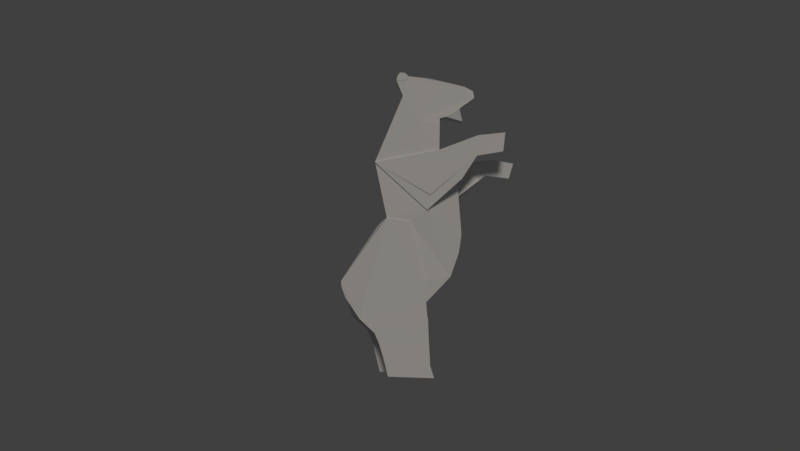 # Source: bear_ready_jump_steel.blend  (saved by Blender 2.78.0; exported with 4.5.12 LTS)
import bpy
from mathutils import Matrix  # noqa: F401  (used for matrix-valued properties, if any)

bpy.ops.wm.read_factory_settings(use_empty=True)
scene = bpy.context.scene
scene.name = 'Scene'

# ---- collections
col_collection_2 = bpy.data.collections.new('Collection 2'); scene.collection.children.link(col_collection_2)

# ---- materials (node trees are filled in below, after node groups)
mat_material_001 = bpy.data.materials.new('Material.001')
mat_material_001.alpha_threshold = 0.0
mat_material_001.use_transparent_shadow = False
mat_material_001.roughness = 0.5
mat_material_001.specular_intensity = 0.2014
mat_material = bpy.data.materials.new('Material')
mat_material.alpha_threshold = 0.0
mat_material.use_transparent_shadow = False
mat_material.roughness = 0.5
mat_material.specular_intensity = 1.0

# ---- material node trees

# ---- world
world_world = bpy.data.worlds.new('World'); scene.world = world_world
world_world.color = (0.05088, 0.05088, 0.05088)
world_world.use_sun_shadow = False
world_world.sun_shadow_jitter_overblur = 0.0
world_world.cycles.sampling_method = 'MANUAL'

# ---- cameras
cam_camera = bpy.data.cameras.new('Camera')
cam_camera.clip_end = 100.0
cam_camera.lens = 35.0
cam_camera.sensor_width = 32.0
cam_camera.sensor_height = 18.0
cam_camera.display_size = 2.0
cam_camera.dof.focus_distance = 0.0
cam_camera.dof.aperture_fstop = 128.0
cam_camera.dof.aperture_blades = 6

# ---- lights
light_lamp = bpy.data.lights.new('Lamp', 'SUN')
light_lamp.color = (1.0, 0.9425, 0.855)
light_lamp.transmission_factor = 0.0
light_lamp.cutoff_distance = 30.0
light_lamp.angle = 0.1993
light_lamp.energy = 0.89
light_lamp.shadow_buffer_clip_start = 1.001
light_lamp.shadow_soft_size = 0.1
light_lamp.shadow_cascade_max_distance = 1000.0

# ---- meshes
me_plane_007 = bpy.data.meshes.new('Plane.007')
me_plane_007.from_pydata([(-0.1093, -1.244, 1.065e-08), (0.9813, -0.1405, -0.4591), (-1.947, 0.4568, 0.04645), (1.685, 1.393, -9.997e-05), (0.323, 0.8838, 0.006795), (1.662, 0.6706, -9.997e-05), (2.572, 0.82, 0.01253), (2.65, 1.491, -0.01107), (1.693, 1.395, 0.0557), (-0.9649, 2.781, 0.03049), (0.3424, 2.002, -0.05401), (0.08136, 1.838, -0.01333), (-0.4529, 1.953, 0.01102), (0.5701, 2.058, -0.0673), (1.151, 1.911, -0.2154), (1.04, 2.355, -0.1065), (1.57, 2.742, -0.2209), (1.519, 2.992, -0.6962), (1.199, 3.137, -0.7465), (0.2778, 3.343, -0.8391), (0.01618, 3.397, -0.8819), (-0.2324, 3.423, -0.9046), (-0.5041, 3.451, -0.9443), (-0.7677, 3.482, -0.01446), (-0.8982, 3.503, -0.006508), (-1.069, 3.515, 0.007745), (-1.138, 3.528, 0.01258), (-1.197, 3.355, 0.02298), (-1.534, -1.511, 0.04346), (-1.774, -1.692, -0.4882), (-3.186, -3.784, -0.4905), (-3.151, -3.994, -0.4715), (-3.082, -4.199, -0.4323), (-3.011, -4.37, -0.3663), (-1.965, -5.587, 0.006445), (-1.792, -5.974, 0.008519), (-1.659, -6.471, 0.006445), (-1.491, -7.122, 0.002531), (0.1383, -7.176, 0.002531), (-0.0003935, -6.749, 0.006445), (-0.1747, -4.539, 0.006445), (-0.1993, -3.744, -3.891e-07), (-0.7046, -1.668, -2.26e-07), (0.7305, -3.619, -0.2605), (1.034, -2.776, -0.375), (1.135, -2.116, -0.426), (-0.1093, -1.883, -1.015), (0.9813, -0.7796, -0.5597), (-1.952, 0.4418, -1.043), (0.323, 0.2447, -0.9807), (-1.534, -1.511, -1.034), (-1.774, -1.692, -0.5233), (-0.1766, -4.536, -1.011), (-0.1993, -3.744, -1.015), (-0.7046, -1.668, -1.025), (0.7305, -3.619, -0.7583), (1.034, -2.776, -0.6438), (1.135, -2.116, -0.5928), (-3.186, -3.784, -0.5219), (-3.151, -3.994, -0.5338), (-3.081, -4.199, -0.5896), (-3.011, -4.37, -0.6464), (-2.27, -5.591, -1.016), (-2.097, -5.974, -1.015), (-2.034, -6.202, -1.015), (-1.803, -7.122, -1.011), (-0.1671, -7.176, -1.011), (-0.3091, -6.749, -1.015), (-0.3894, -5.11, -1.015), (1.74, 0.529, -0.993), (2.052, 0.03148, -1.011), (2.9, -0.08205, -1.017), (3.06, 0.4638, -1.016), (-0.9649, 2.781, -1.012), (0.3424, 2.002, -0.9246), (0.5701, 2.055, -0.9238), (1.151, 1.911, -0.8018), (1.041, 2.355, -0.87), (1.57, 2.742, -0.8033), (-0.7659, 3.481, -1.008), (-0.8982, 3.503, -1.029), (-1.069, 3.515, -1.012), (-1.135, 3.529, -1.012), (-1.195, 3.357, -1.012), (-1.953, 0.4403, 0.09918), (-0.1093, -1.244, 0.04915), (1.121, -0.1405, 0.04915), (0.323, 0.8838, 0.06183), (1.652, 0.6744, 0.0557), (2.57, 0.8221, 0.06667), (2.648, 1.493, 0.04307), (-1.527, -1.512, 0.07166), (-1.919, -1.875, -0.4901), (-2.228, -2.342, -0.4901), (-2.411, -2.606, -0.4901), (-3.151, -3.994, -0.4288), (-3.082, -4.199, -0.3896), (-3.011, -4.37, -0.3236), (-1.964, -5.588, 0.04915), (-1.802, -5.968, 0.04707), (-1.654, -6.47, 0.04915), (-1.491, -7.122, 0.05306), (0.1383, -7.176, 0.05306), (-0.0003935, -6.749, 0.04915), (-0.07845, -5.11, 0.04915), (-0.183, -4.444, 0.04915), (-0.1993, -3.744, 0.04915), (-0.7046, -1.668, 0.04915), (-1.527, -1.512, -1.078), (-1.919, -1.875, -0.5228), (-2.228, -2.342, -0.5228), (-2.411, -2.606, -0.5228), (-3.151, -3.994, -0.5777), (-3.081, -4.199, -0.6335), (-3.011, -4.37, -0.6904), (-2.272, -5.588, -1.059), (-2.097, -5.974, -1.059), (-2.03, -6.202, -1.059), (-1.803, -7.122, -1.063), (-0.1671, -7.176, -1.063), (-0.3091, -6.749, -1.059), (-0.3851, -5.11, -1.059), (-0.1861, -4.427, -1.059), (-0.1993, -3.744, -1.059), (-0.7046, -1.668, -1.059), (-1.953, 0.4403, -1.09), (-0.1093, -1.883, -1.049), (2.256, 0.6101, -1.043), (1.739, 0.5292, -1.037), (1.121, -0.7796, -1.049), (0.323, 0.2447, -1.023), (2.049, 0.03223, -1.049), (2.899, -0.08187, -1.061), (3.059, 0.464, -1.06), (-0.9649, 2.781, -1.013), (0.08136, 1.838, -1.013), (-0.4529, 1.953, -1.013), (-0.0005376, -0.704, 0.08406), (-0.7871, 3.41, 0.002314), (-0.8564, 3.346, 0.01159), (-0.963, 3.319, 0.01793), (-1.073, 3.315, 0.02562), (1.535, 2.992, -0.2758), (1.219, 3.142, -0.2074), (0.3048, 3.345, -0.1147), (0.04632, 3.399, -0.07202), (-0.2005, 3.434, -0.04926), (-0.4707, 3.453, -0.03368), (-0.7672, 3.481, 0.004127), (-0.8948, 3.601, 0.0108), (-1.067, 3.611, 0.02118), (-1.132, 3.53, 0.02774), (-1.196, 3.357, 0.0376), (-0.7669, 3.482, -1.054), (-0.7871, 3.41, -0.00769), (-0.8564, 3.346, 0.001582), (-0.963, 3.319, 0.007926), (-1.073, 3.315, 0.01217), (-1.067, 3.612, 0.00857), (-0.8945, 3.603, -0.003964), (-1.138, 3.528, -1.024), (-1.197, 3.355, -1.025), (-0.7871, 3.41, -1.046), (-0.8564, 3.346, -1.037), (-0.963, 3.319, -1.03), (-1.073, 3.315, -1.026), (-0.8948, 3.601, -1.03), (-1.067, 3.611, -1.02), (-0.7871, 3.41, -1.032), (-0.8564, 3.346, -1.023), (-0.963, 3.319, -1.016), (-1.073, 3.315, -1.012), (-0.8945, 3.603, -1.042), (-1.068, 3.613, -1.025), (-0.0006297, -1.341, -1.105), (-0.0006297, -1.341, -1.086), (-0.07636, -5.11, 0.006237), (-0.05698, -5.718, 0.04707), (-0.3715, -5.72, -1.059), (0.2486, -0.1214, -1.08), (2.256, 0.6113, -0.9999), (-0.05907, -5.722, 0.008435), (-0.3757, -5.724, -1.015), (0.2653, 0.5993, 0.07477), (-0.1107, -4.94, 0.04915), (-2.504, -5.075, 0.04689), (-2.511, -5.074, 0.0007985), (-0.1097, -4.938, 0.0063), (-0.421, -4.942, -1.059), (-2.82, -5.07, -1.051), (-2.825, -5.07, -1.014), (-0.4214, -4.941, -1.014), (-1.582, -6.758, 0.05088), (-1.583, -6.759, 0.004663), (0.004819, -6.752, 0.004706), (-1.891, -6.767, -1.061), (-1.892, -6.758, -1.012), (0.7379, 3.24, -0.8013), (0.762, 3.244, -0.1526)], [], [(4, 2, 84, 87), (1, 0, 46, 47), (27, 26, 151, 152), (43, 44, 56, 55), (2, 28, 50, 48), (4, 2, 48, 49), (48, 46, 126, 125), (44, 45, 57, 56), (45, 1, 47, 57), (28, 29, 51, 50), (42, 41, 53, 54), (40, 43, 55, 52), (28, 42, 54, 50), (51, 108, 50), (76, 77, 75), (10, 13, 75, 74), (13, 14, 76, 75), (27, 9, 73, 83), (14, 15, 77, 76), (4, 10, 74, 49), (15, 16, 78, 77), (23, 24, 80, 79), (78, 16, 142, 17), (24, 25, 81, 80), (25, 26, 82, 81), (26, 27, 83, 82), (84, 85, 87), (107, 91, 29, 92, 93, 94, 30, 95, 96, 97, 185, 184, 105, 106), (41, 42, 107, 106), (30, 31, 95), (42, 28, 91, 107), (31, 32, 96, 95), (32, 33, 97, 96), (5, 3, 7, 6), (33, 186, 185, 97), (34, 35, 99, 98), (35, 36, 100, 99), (3, 4, 87, 8), (36, 193, 192, 100), (37, 38, 102, 101), (38, 194, 39, 103, 102), (5, 6, 89, 88), (28, 29, 91), (6, 7, 90, 89), (124, 108, 51, 109, 110, 111, 58, 112, 113, 114, 189, 188, 122, 123), (125, 126, 130), (62, 63, 116, 115), (126, 46, 47, 70, 131, 129), (64, 196, 195, 117, 116, 63), (65, 66, 119, 118), (70, 71, 132, 131), (66, 67, 120, 119), (71, 72, 133, 132), (72, 71, 70, 180), (53, 123, 122, 188, 191, 52), (49, 48, 125, 130), (53, 54, 124, 123), (54, 50, 108, 124), (58, 59, 112), (59, 60, 113, 112), (60, 61, 114, 113), (61, 190, 189, 114), (52, 58, 30, 40), (20, 19, 144, 145), (21, 20, 145, 146), (14, 13, 15), (22, 21, 146, 147), (18, 17, 142, 143), (197, 18, 143, 198), (140, 139, 155, 156), (139, 140, 141, 152, 151, 150, 149, 148, 138), (141, 140, 156, 157), (139, 138, 154, 155), (23, 159, 149, 148), (150, 149, 159, 158), (159, 23, 24, 25, 26, 158), (151, 150, 158, 26), (161, 160, 82, 83), (160, 173, 172, 153, 162, 163, 164, 165, 161), (164, 163, 169, 170), (162, 153, 79, 168), (161, 165, 171, 83), (165, 164, 170, 171), (163, 162, 168, 169), (153, 172, 166, 79), (167, 166, 172, 173), (79, 82, 83, 171, 170, 169, 168), (11, 12, 9, 27, 157, 156, 155, 154, 23, 147, 146, 145, 144, 198, 143, 142, 16, 15, 13, 10), (79, 82, 167, 166), (82, 167, 173, 160), (125, 174, 179), (49, 74, 135, 136, 134, 73, 48), (88, 183, 137), (1, 4, 49, 47), (58, 30, 94, 93, 92, 29, 51, 109, 110, 111), (177, 99, 100, 192, 103), (178, 116, 117, 195, 120), (85, 0, 1, 5, 88, 86), (87, 85, 86, 88, 8), (3, 8, 90, 7), (174, 125, 175), (130, 126, 129, 131, 127, 128), (2, 48, 73, 9), (179, 174, 131), (174, 175, 131), (72, 180, 127, 133), (10, 4, 2, 9, 12, 11), (79, 22, 147, 23), (154, 138, 148, 23), (27, 152, 141, 157), (78, 17, 18, 197, 19, 20, 21, 22, 79, 168, 169, 170, 171, 83, 73, 134, 136, 135, 74, 75, 77), (2, 0, 85, 84), (2, 0, 1, 45, 44, 43, 40, 41, 42, 28), (88, 89, 90, 8), (133, 127, 131, 132), (181, 35, 36, 193, 194, 39), (39, 181, 177, 103), (30, 40, 187, 186, 33, 32, 31), (187, 184, 104, 176), (176, 104, 177, 181), (63, 182, 67, 196, 64), (190, 191, 68, 182, 63, 62), (67, 182, 178, 120), (178, 182, 68, 121), (5, 1, 4, 3), (180, 70, 47, 49, 69), (46, 48, 50, 54, 53, 52, 55, 56, 57, 47), (130, 128, 127, 180, 69, 49), (137, 183, 84), (184, 185, 98, 99, 177, 104), (41, 106, 105, 184, 187, 40), (186, 187, 176, 181, 35, 34), (185, 186, 34, 98), (58, 52, 191, 190, 61, 60, 59), (188, 189, 115, 116, 178, 121), (189, 190, 62, 115), (191, 188, 121, 68), (103, 192, 101, 102), (192, 193, 37, 101), (194, 193, 37, 38), (120, 195, 118, 119), (196, 67, 66, 65), (195, 196, 65, 118), (19, 197, 198, 144)])
me_plane_007.polygons.foreach_set('material_index', [1, 1, 1, 1, 1, 1, 1, 1, 1, 1, 1, 1, 1, 1, 1, 1, 1, 1, 1, 1, 1, 1, 1, 1, 1, 1, 1, 1, 1, 1, 1, 1, 1, 1, 1, 1, 1, 1, 1, 1, 1, 1, 1, 1, 1, 1, 1, 1, 1, 1, 1, 1, 1, 1, 1, 1, 1, 1, 1, 1, 1, 1, 1, 1, 1, 1, 1, 1, 1, 1, 1, 1, 1, 1, 1, 1, 1, 1, 1, 1, 1, 1, 1, 1, 1, 1, 1, 1, 1, 1, 1, 1, 1, 1, 1, 1, 1, 1, 1, 1, 1, 1, 1, 1, 1, 1, 1, 1, 1, 1, 1, 1, 1, 1, 1, 1, 1, 1, 1, 1, 1, 1, 1, 1, 1, 1, 1, 1, 1, 1, 1, 1, 1, 1, 1, 1, 1, 1, 1, 1, 1, 1, 1, 1])
me_plane_007.materials.append(mat_material_001)
me_plane_007.materials.append(mat_material)
me_plane_007.use_remesh_preserve_volume = False
me_plane_007.use_remesh_preserve_attributes = False
me_plane_007.use_mirror_vertex_groups = False
me_plane_007.update()
arm_skelett = bpy.data.armatures.new('Skelett')  # bones are not reproduced

# ---- objects
ob_armature = bpy.data.objects.new('Armature', arm_skelett)
ob_plane_005 = bpy.data.objects.new('Plane.005', me_plane_007)
ob_camera = bpy.data.objects.new('Camera', cam_camera)
ob_sun = bpy.data.objects.new('Sun', light_lamp)

# ---- transforms, parenting, visibility, modifiers, constraints
ob_armature.location = (-0.7317, 0.4942, -1.869)
ob_armature.scale = (3.379, 3.379, 3.379)
ob_armature.hide_viewport = True
ob_armature.show_in_front = True
ob_armature.lineart.crease_threshold = 0.0
ob_plane_005.parent = ob_armature
ob_plane_005.matrix_parent_inverse = Matrix(((0.2959, 0.0, 0.0, 0.2165), (0.0, 0.2959, 0.0, -0.1462), (0.0, 0.0, 0.2959, 0.5529), (0.0, 0.0, 0.0, 1.0)))
ob_plane_005.location = (0.01164, 0.0, 1.542)
ob_plane_005.rotation_euler = (1.571, -0.0, 0.0)
ob_plane_005.lineart.crease_threshold = 0.0
_vg = ob_plane_005.vertex_groups.new(name='Rücken')
_vg.add([0, 1, 2, 28, 40, 41, 42, 43, 44, 45, 46, 47, 48, 50, 52, 53, 54, 55, 56, 57], 1.0, 'REPLACE')
_vg = ob_plane_005.vertex_groups.new(name='Hals')
_vg = ob_plane_005.vertex_groups.new(name='Kopf')
_vg.add([9, 10, 11, 12, 13, 14, 15, 16, 17, 18, 19, 20, 21, 22, 23, 24, 25, 26, 27, 73, 74, 75, 76, 77, 78, 79, 80, 81, 82, 83, 134, 135, 136, 138, 139, 140, 141, 142, 143, 144, 145, 146, 147, 148, 149, 150, 151, 152, 153, 154, 155, 156, 157, 158, 159, 160, 161, 162, 163, 164, 165, 166, 167, 168, 169, 170, 171, 172, 173, 197, 198], 1.0, 'REPLACE')
_vg = ob_plane_005.vertex_groups.new(name='Mund')
_vg.add([14, 76], 1.0, 'REPLACE')
_vg = ob_plane_005.vertex_groups.new(name='Oberarm R')
_vg.add([0, 2, 4, 84, 85, 87, 137, 183], 1.0, 'REPLACE')
_vg = ob_plane_005.vertex_groups.new(name='Unterarm R')
_vg.add([0, 1, 3, 4, 5, 8, 85, 86, 87, 88, 137, 183], 1.0, 'REPLACE')
_vg = ob_plane_005.vertex_groups.new(name='Hand R')
_vg.add([3, 5, 6, 7, 8, 88, 89, 90], 1.0, 'REPLACE')
_vg = ob_plane_005.vertex_groups.new(name='Oberarm L')
_vg.add([46, 48, 49, 125, 126, 130, 174, 175, 179], 1.0, 'REPLACE')
_vg = ob_plane_005.vertex_groups.new(name='Unterarm L')
_vg.add([46, 47, 49, 69, 70, 126, 127, 128, 129, 130, 131, 174, 175, 179, 180], 1.0, 'REPLACE')
_vg = ob_plane_005.vertex_groups.new(name='Hand L')
_vg.add([70, 71, 72, 127, 131, 132, 133, 180], 1.0, 'REPLACE')
_vg = ob_plane_005.vertex_groups.new(name='Rumpf')
_vg.add([30, 40, 52, 58], 1.0, 'REPLACE')
_vg = ob_plane_005.vertex_groups.new(name='Gesäß R')
_vg.add([28, 29, 30, 31, 32, 33, 40, 41, 42, 91, 92, 93, 94, 95, 96, 97, 105, 106, 107, 184, 185, 186, 187], 1.0, 'REPLACE')
_vg = ob_plane_005.vertex_groups.new(name='Oberschenkel R')
_vg.add([34, 35, 98, 99, 104, 176, 177, 181, 184, 185, 186, 187], 1.0, 'REPLACE')
_vg = ob_plane_005.vertex_groups.new(name='Unterschenkel R')
_vg.add([35, 36, 39, 99, 100, 103, 177, 181, 192, 193, 194], 1.0, 'REPLACE')
_vg = ob_plane_005.vertex_groups.new(name='Fuß R')
_vg.add([37, 38, 101, 102], 1.0, 'REPLACE')
_vg = ob_plane_005.vertex_groups.new(name='Gesäß L')
_vg.add([50, 51, 52, 53, 54, 58, 59, 60, 61, 108, 109, 110, 111, 112, 113, 114, 122, 123, 124, 188, 189, 190, 191], 1.0, 'REPLACE')
_vg = ob_plane_005.vertex_groups.new(name='Oberschenkel L')
_vg.add([62, 63, 68, 115, 116, 121, 178, 182, 188, 189, 190, 191], 1.0, 'REPLACE')
_vg = ob_plane_005.vertex_groups.new(name='Unterschenkel L')
_vg.add([63, 64, 67, 116, 117, 120, 178, 182, 195, 196], 1.0, 'REPLACE')
_vg = ob_plane_005.vertex_groups.new(name='Fuß L')
_vg.add([65, 66, 67, 118, 119, 120, 195, 196], 1.0, 'REPLACE')
_m = ob_plane_005.modifiers.new('Armature', 'ARMATURE')
_m = ob_plane_005.modifiers.new('Armature.001', 'ARMATURE')
_m.object = ob_armature
ob_camera.location = (-1.055, -30.9, -0.2567)
ob_camera.rotation_euler = (1.571, -0.0, 0.0)
ob_camera.scale = (1.0, 1.0, 1.0)
ob_camera.lineart.crease_threshold = 0.0
ob_sun.location = (0.000797, -13.01, 7.665)
ob_sun.rotation_euler = (0.9555, -0.0, 0.0)
ob_sun.lineart.crease_threshold = 0.0

# ---- collection membership
col_collection_2.objects.link(ob_armature)
col_collection_2.objects.link(ob_plane_005)
col_collection_2.objects.link(ob_camera)
col_collection_2.objects.link(ob_sun)

# ---- scene / render settings (as saved in the file)
scene.camera = ob_camera
scene.frame_start = 1; scene.frame_end = 50; scene.frame_set(1)
scene.render.engine = 'BLENDER_EEVEE_NEXT'
scene.render.resolution_x = 275
scene.render.resolution_y = 155
scene.render.dither_intensity = 0.0
scene.cycles.use_denoising = False
scene.cycles.samples = 128
scene.cycles.sampling_pattern = 'TABULATED_SOBOL'
scene.cycles.light_sampling_threshold = 0.0
scene.cycles.use_adaptive_sampling = False
scene.cycles.use_light_tree = False
scene.cycles.blur_glossy = 0.0
scene.cycles.sample_clamp_indirect = 0.0
scene.view_settings.view_transform = 'Standard'
bpy.context.view_layer.update()

